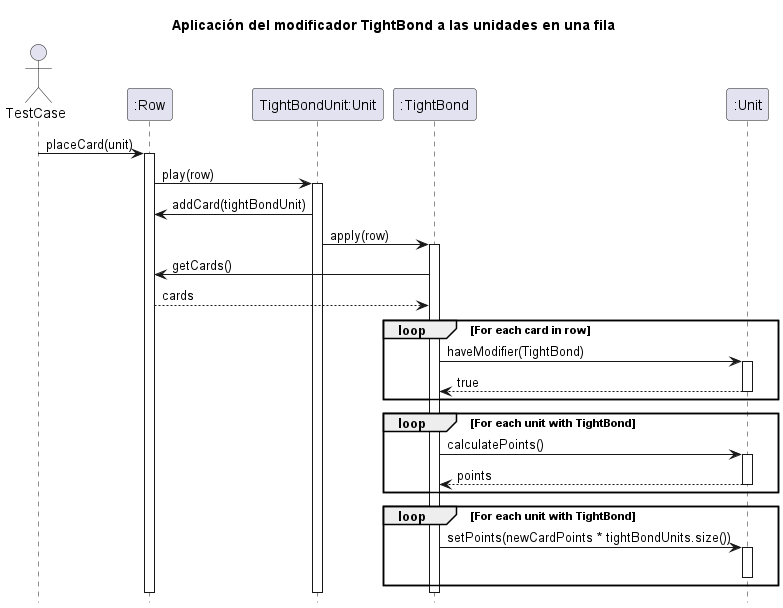

The diagram above was rendered by PlantUML. Its source (embedded in the PNG):
@startuml

hide footbox
title Aplicación del modificador TightBond a las unidades en una fila

actor TestCase

participant ":Row" as row
participant "TightBondUnit:Unit" as tightBondUnit
participant ":TightBond" as tightBond
participant ":Unit" as otherUnits

TestCase -> row: placeCard(unit)
    activate row
    row -> tightBondUnit: play(row)
        activate tightBondUnit
        tightBondUnit -> row: addCard(tightBondUnit)
        tightBondUnit -> tightBond: apply(row)
            activate tightBond
            tightBond -> row: getCards()
            row --> tightBond: cards

            loop For each card in row
                tightBond -> otherUnits: haveModifier(TightBond)
                    activate otherUnits
                    otherUnits --> tightBond: true
                    deactivate otherUnits
            end

            loop For each unit with TightBond
                tightBond -> otherUnits: calculatePoints()
                    activate otherUnits
                    otherUnits --> tightBond: points
                    deactivate otherUnits
            end

            loop For each unit with TightBond
                tightBond -> otherUnits: setPoints(newCardPoints * tightBondUnits.size())
                    activate otherUnits
                    deactivate otherUnits
            end
            deactivate tightBond
        deactivate tightBondUnit
    deactivate row

@enduml